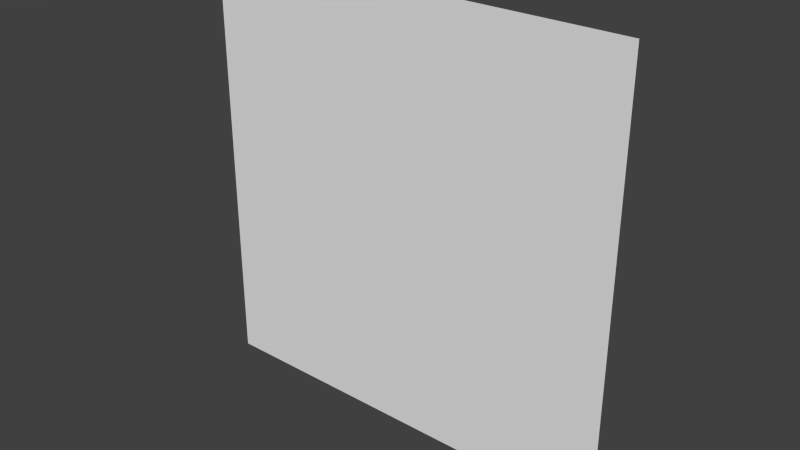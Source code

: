 # Source: 00_00_Plane.blend  (saved by Blender 2.78.0; exported with 4.5.12 LTS)
import bpy
from mathutils import Matrix  # noqa: F401  (used for matrix-valued properties, if any)

bpy.ops.wm.read_factory_settings(use_empty=True)
scene = bpy.context.scene
scene.name = 'Scene'

# ---- collections
col_collection_1 = bpy.data.collections.new('Collection 1'); scene.collection.children.link(col_collection_1)

# ---- world
world_world = bpy.data.worlds.new('World'); scene.world = world_world
world_world.color = (0.05088, 0.05088, 0.05088)
world_world.use_sun_shadow = False
world_world.sun_shadow_jitter_overblur = 0.0
world_world.cycles.sampling_method = 'NONE'
world_world.cycles.sample_map_resolution = 256

# ---- meshes
me_plane_033 = bpy.data.meshes.new('Plane.033')
me_plane_033.from_pydata([(1.0, 4.371e-08, 1.0), (1.0, 4.371e-08, -1.0), (-1.0, -4.371e-08, 1.0), (-1.0, -4.371e-08, -1.0)], [], [(0, 1, 3, 2)])
_uv = me_plane_033.uv_layers.new(name='UVMap')
_uv.uv.foreach_set('vector', [0.75, 0.75, 1.0, 0.75, 1.0, 1.0, 0.75, 1.0])
me_plane_033.use_remesh_preserve_volume = False
me_plane_033.use_remesh_preserve_attributes = False
me_plane_033.use_mirror_vertex_groups = False
me_plane_033.update()

# ---- objects
ob_00_00_plane = bpy.data.objects.new('00_00_Plane', me_plane_033)

# ---- transforms, parenting, visibility, modifiers, constraints
ob_00_00_plane.location = (0.0, 0.0, 0.0)
ob_00_00_plane.lineart.crease_threshold = 0.0

# ---- collection membership
col_collection_1.objects.link(ob_00_00_plane)

# ---- scene / render settings (as saved in the file)
scene.frame_start = 1; scene.frame_end = 250; scene.frame_set(1)
scene.render.engine = 'BLENDER_EEVEE_NEXT'
scene.render.resolution_percentage = 50
scene.render.dither_intensity = 0.0
scene.cycles.use_denoising = False
scene.cycles.samples = 10
scene.cycles.sampling_pattern = 'TABULATED_SOBOL'
scene.cycles.light_sampling_threshold = 0.0
scene.cycles.use_adaptive_sampling = False
scene.cycles.use_light_tree = False
scene.cycles.blur_glossy = 0.0
scene.cycles.volume_bounces = 1
scene.cycles.pixel_filter_type = 'GAUSSIAN'
scene.cycles.sample_clamp_indirect = 0.0
scene.view_settings.view_transform = 'Standard'
bpy.context.view_layer.update()

# ---- added for rendering (the .blend has no active camera and no usable light): camera, sun
cam_auto = bpy.data.cameras.new('AutoCamera')
cam_auto.lens = 50.0
cam_auto.sensor_width = 36.0
cam_auto.clip_end = 1000.0
ob_auto_camera = bpy.data.objects.new('AutoCamera', cam_auto)
scene.collection.objects.link(ob_auto_camera)
ob_auto_camera.location = (2.61693, -3.14032, 2.09354)
ob_auto_camera.rotation_euler = (1.09748, -7.21219e-08, 0.694738)
scene.camera = ob_auto_camera
light_auto_sun = bpy.data.lights.new('AutoSun', 'SUN')
light_auto_sun.energy = 3.0
light_auto_sun.angle = 0.0523599
ob_auto_sun = bpy.data.objects.new('AutoSun', light_auto_sun)
scene.collection.objects.link(ob_auto_sun)
ob_auto_sun.rotation_euler = (0.872665, 0.174533, 0.523599)
bpy.context.view_layer.update()
